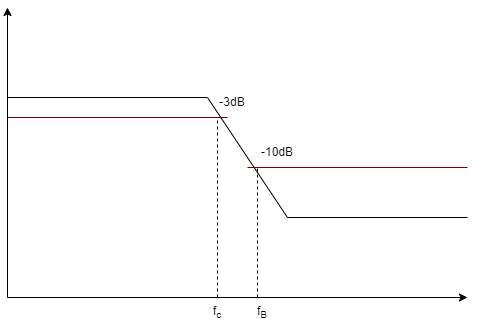

The diagram above was exported from draw.io. Its source (the exported page's mxGraphModel, read from the mxfile embedded in the PNG):
<mxGraphModel dx="788" dy="1100" grid="1" gridSize="10" guides="1" tooltips="1" connect="1" arrows="1" fold="1" page="1" pageScale="1" pageWidth="850" pageHeight="1100" math="0" shadow="0">
  <root>
    <mxCell id="0" />
    <mxCell id="1" parent="0" />
    <mxCell id="2" value="" style="endArrow=classic;html=1;" edge="1" parent="1">
      <mxGeometry width="50" height="50" relative="1" as="geometry">
        <mxPoint x="200" y="560" as="sourcePoint" />
        <mxPoint x="200" y="270" as="targetPoint" />
      </mxGeometry>
    </mxCell>
    <mxCell id="3" value="" style="endArrow=classic;html=1;" edge="1" parent="1">
      <mxGeometry width="50" height="50" relative="1" as="geometry">
        <mxPoint x="200" y="560" as="sourcePoint" />
        <mxPoint x="660" y="560" as="targetPoint" />
      </mxGeometry>
    </mxCell>
    <mxCell id="4" value="" style="endArrow=none;html=1;" edge="1" parent="1">
      <mxGeometry width="50" height="50" relative="1" as="geometry">
        <mxPoint x="400" y="360" as="sourcePoint" />
        <mxPoint x="200" y="360" as="targetPoint" />
      </mxGeometry>
    </mxCell>
    <mxCell id="5" value="" style="endArrow=none;html=1;" edge="1" parent="1">
      <mxGeometry width="50" height="50" relative="1" as="geometry">
        <mxPoint x="660" y="480" as="sourcePoint" />
        <mxPoint x="480" y="480" as="targetPoint" />
      </mxGeometry>
    </mxCell>
    <mxCell id="7" value="" style="endArrow=none;html=1;" edge="1" parent="1">
      <mxGeometry width="50" height="50" relative="1" as="geometry">
        <mxPoint x="480" y="480" as="sourcePoint" />
        <mxPoint x="400" y="360" as="targetPoint" />
        <Array as="points" />
      </mxGeometry>
    </mxCell>
    <mxCell id="8" value="" style="endArrow=none;html=1;fillColor=#a20025;strokeColor=#6F0000;" edge="1" parent="1">
      <mxGeometry width="50" height="50" relative="1" as="geometry">
        <mxPoint x="200" y="380" as="sourcePoint" />
        <mxPoint x="420" y="380" as="targetPoint" />
      </mxGeometry>
    </mxCell>
    <mxCell id="9" value="" style="endArrow=none;html=1;fillColor=#a20025;strokeColor=#6F0000;" edge="1" parent="1">
      <mxGeometry width="50" height="50" relative="1" as="geometry">
        <mxPoint x="660" y="430" as="sourcePoint" />
        <mxPoint x="440" y="430" as="targetPoint" />
      </mxGeometry>
    </mxCell>
    <mxCell id="10" value="-3dB" style="text;html=1;strokeColor=none;fillColor=none;align=center;verticalAlign=middle;whiteSpace=wrap;rounded=0;" vertex="1" parent="1">
      <mxGeometry x="395" y="350" width="60" height="30" as="geometry" />
    </mxCell>
    <mxCell id="12" value="-10dB" style="text;html=1;strokeColor=none;fillColor=none;align=center;verticalAlign=middle;whiteSpace=wrap;rounded=0;" vertex="1" parent="1">
      <mxGeometry x="440" y="400" width="60" height="30" as="geometry" />
    </mxCell>
    <mxCell id="13" value="" style="endArrow=none;html=1;dashed=1;" edge="1" parent="1">
      <mxGeometry width="50" height="50" relative="1" as="geometry">
        <mxPoint x="410" y="560" as="sourcePoint" />
        <mxPoint x="410" y="380" as="targetPoint" />
      </mxGeometry>
    </mxCell>
    <mxCell id="14" value="" style="endArrow=none;html=1;dashed=1;" edge="1" parent="1">
      <mxGeometry width="50" height="50" relative="1" as="geometry">
        <mxPoint x="450" y="560" as="sourcePoint" />
        <mxPoint x="450" y="430" as="targetPoint" />
      </mxGeometry>
    </mxCell>
    <mxCell id="15" value="f&lt;sub&gt;B&lt;/sub&gt;" style="text;html=1;strokeColor=none;fillColor=none;align=center;verticalAlign=middle;whiteSpace=wrap;rounded=0;" vertex="1" parent="1">
      <mxGeometry x="425" y="560" width="60" height="30" as="geometry" />
    </mxCell>
    <mxCell id="16" value="f&lt;sub&gt;c&lt;/sub&gt;" style="text;html=1;strokeColor=none;fillColor=none;align=center;verticalAlign=middle;whiteSpace=wrap;rounded=0;" vertex="1" parent="1">
      <mxGeometry x="380" y="560" width="60" height="30" as="geometry" />
    </mxCell>
  </root>
</mxGraphModel>